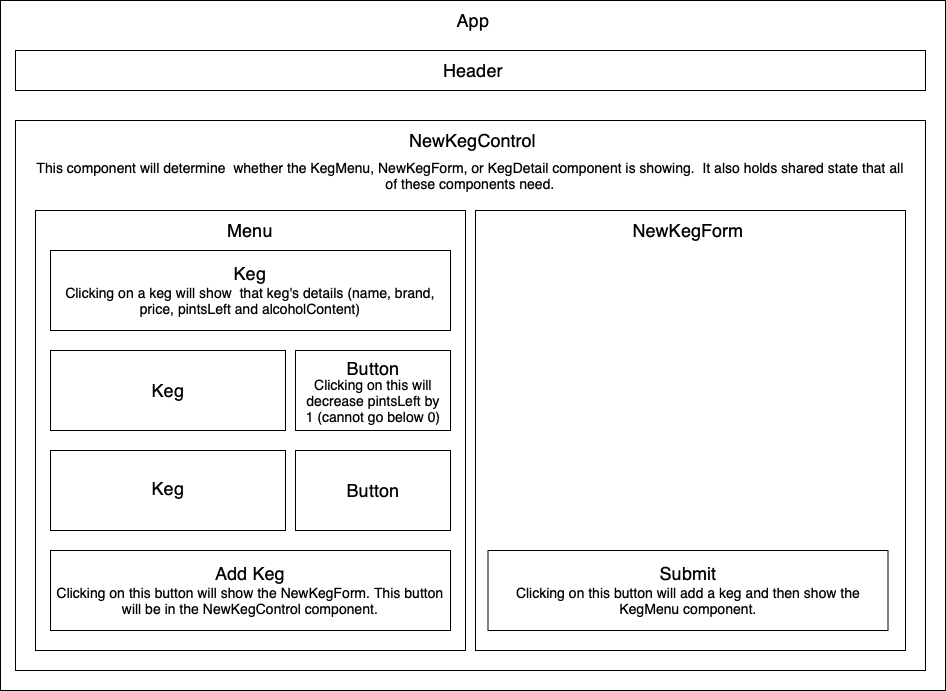

The diagram above was exported from draw.io. Its source (the exported page's mxGraphModel, read from the mxfile embedded in the PNG):
<mxGraphModel dx="2567" dy="1087" grid="1" gridSize="10" guides="1" tooltips="1" connect="1" arrows="1" fold="1" page="1" pageScale="1" pageWidth="850" pageHeight="1100" math="0" shadow="0">
  <root>
    <mxCell id="0" />
    <mxCell id="1" parent="0" />
    <mxCell id="hiH0OxbA1h7v3Mo0urVk-11" value="" style="rounded=0;whiteSpace=wrap;html=1;" vertex="1" parent="1">
      <mxGeometry x="-495" y="50" width="945" height="690" as="geometry" />
    </mxCell>
    <mxCell id="hiH0OxbA1h7v3Mo0urVk-2" value="" style="rounded=0;whiteSpace=wrap;html=1;" vertex="1" parent="1">
      <mxGeometry x="-480" y="100" width="910" height="40" as="geometry" />
    </mxCell>
    <mxCell id="hiH0OxbA1h7v3Mo0urVk-3" value="&lt;font style=&quot;font-size: 18px&quot;&gt;App&lt;/font&gt;" style="text;html=1;strokeColor=none;fillColor=none;align=center;verticalAlign=middle;whiteSpace=wrap;rounded=0;" vertex="1" parent="1">
      <mxGeometry x="-47.49" y="60" width="50" height="20" as="geometry" />
    </mxCell>
    <mxCell id="hiH0OxbA1h7v3Mo0urVk-4" value="&lt;font style=&quot;font-size: 18px&quot;&gt;Header&lt;/font&gt;" style="text;html=1;strokeColor=none;fillColor=none;align=center;verticalAlign=middle;whiteSpace=wrap;rounded=0;" vertex="1" parent="1">
      <mxGeometry x="-112.50000000000001" y="105" width="180" height="30" as="geometry" />
    </mxCell>
    <mxCell id="hiH0OxbA1h7v3Mo0urVk-9" value="" style="rounded=0;whiteSpace=wrap;html=1;" vertex="1" parent="1">
      <mxGeometry x="-480" y="170" width="910" height="550" as="geometry" />
    </mxCell>
    <mxCell id="hiH0OxbA1h7v3Mo0urVk-10" value="" style="rounded=0;whiteSpace=wrap;html=1;" vertex="1" parent="1">
      <mxGeometry x="-460" y="260" width="430" height="440" as="geometry" />
    </mxCell>
    <mxCell id="hiH0OxbA1h7v3Mo0urVk-12" value="" style="rounded=0;whiteSpace=wrap;html=1;" vertex="1" parent="1">
      <mxGeometry x="-20" y="260" width="430" height="440" as="geometry" />
    </mxCell>
    <mxCell id="hiH0OxbA1h7v3Mo0urVk-14" value="" style="rounded=0;whiteSpace=wrap;html=1;" vertex="1" parent="1">
      <mxGeometry x="-445" y="300" width="400" height="80" as="geometry" />
    </mxCell>
    <mxCell id="hiH0OxbA1h7v3Mo0urVk-15" value="" style="rounded=0;whiteSpace=wrap;html=1;" vertex="1" parent="1">
      <mxGeometry x="-445" y="400" width="235" height="80" as="geometry" />
    </mxCell>
    <mxCell id="hiH0OxbA1h7v3Mo0urVk-16" value="" style="rounded=0;whiteSpace=wrap;html=1;" vertex="1" parent="1">
      <mxGeometry x="-445" y="500" width="235" height="80" as="geometry" />
    </mxCell>
    <mxCell id="hiH0OxbA1h7v3Mo0urVk-17" value="&lt;font size=&quot;4&quot;&gt;Menu&lt;/font&gt;" style="text;html=1;strokeColor=none;fillColor=none;align=center;verticalAlign=middle;whiteSpace=wrap;rounded=0;" vertex="1" parent="1">
      <mxGeometry x="-310" y="260" width="130" height="40" as="geometry" />
    </mxCell>
    <mxCell id="hiH0OxbA1h7v3Mo0urVk-20" value="&lt;font style=&quot;font-size: 14px&quot;&gt;Clicking on a keg will show &amp;nbsp;that keg's details (name, brand, price, pintsLeft and alcoholContent)&lt;/font&gt;" style="text;html=1;strokeColor=none;fillColor=none;align=center;verticalAlign=middle;whiteSpace=wrap;rounded=0;strokeWidth=2;" vertex="1" parent="1">
      <mxGeometry x="-440" y="320" width="390" height="60" as="geometry" />
    </mxCell>
    <mxCell id="hiH0OxbA1h7v3Mo0urVk-18" value="&lt;font style=&quot;font-size: 18px&quot;&gt;Keg&lt;/font&gt;" style="text;html=1;strokeColor=none;fillColor=none;align=center;verticalAlign=middle;whiteSpace=wrap;rounded=0;" vertex="1" parent="1">
      <mxGeometry x="-300" y="310" width="110" height="25" as="geometry" />
    </mxCell>
    <mxCell id="hiH0OxbA1h7v3Mo0urVk-21" value="&lt;font style=&quot;font-size: 18px&quot;&gt;Keg&lt;/font&gt;" style="text;html=1;strokeColor=none;fillColor=none;align=center;verticalAlign=middle;whiteSpace=wrap;rounded=0;" vertex="1" parent="1">
      <mxGeometry x="-382.5" y="427.5" width="110" height="25" as="geometry" />
    </mxCell>
    <mxCell id="hiH0OxbA1h7v3Mo0urVk-22" value="&lt;font style=&quot;font-size: 18px&quot;&gt;Keg&lt;/font&gt;" style="text;html=1;strokeColor=none;fillColor=none;align=center;verticalAlign=middle;whiteSpace=wrap;rounded=0;" vertex="1" parent="1">
      <mxGeometry x="-382.5" y="525" width="110" height="25" as="geometry" />
    </mxCell>
    <mxCell id="hiH0OxbA1h7v3Mo0urVk-23" value="" style="rounded=0;whiteSpace=wrap;html=1;" vertex="1" parent="1">
      <mxGeometry x="-445" y="600" width="400" height="80" as="geometry" />
    </mxCell>
    <mxCell id="hiH0OxbA1h7v3Mo0urVk-27" value="&lt;font style=&quot;font-size: 14px&quot;&gt;Clicking on this button will show the NewKegForm. This button will be in the NewKegControl component.&lt;/font&gt;" style="text;html=1;strokeColor=none;fillColor=none;align=center;verticalAlign=middle;whiteSpace=wrap;rounded=0;strokeWidth=2;" vertex="1" parent="1">
      <mxGeometry x="-440" y="620" width="390" height="60" as="geometry" />
    </mxCell>
    <mxCell id="hiH0OxbA1h7v3Mo0urVk-25" value="&lt;font style=&quot;font-size: 18px&quot;&gt;Add Keg&lt;/font&gt;" style="text;html=1;strokeColor=none;fillColor=none;align=center;verticalAlign=middle;whiteSpace=wrap;rounded=0;" vertex="1" parent="1">
      <mxGeometry x="-300" y="610" width="110" height="25" as="geometry" />
    </mxCell>
    <mxCell id="hiH0OxbA1h7v3Mo0urVk-29" value="" style="rounded=0;whiteSpace=wrap;html=1;strokeWidth=1;" vertex="1" parent="1">
      <mxGeometry x="-200" y="400" width="155" height="80" as="geometry" />
    </mxCell>
    <mxCell id="hiH0OxbA1h7v3Mo0urVk-30" style="edgeStyle=orthogonalEdgeStyle;rounded=0;orthogonalLoop=1;jettySize=auto;html=1;exitX=0.5;exitY=1;exitDx=0;exitDy=0;" edge="1" parent="1" source="hiH0OxbA1h7v3Mo0urVk-21" target="hiH0OxbA1h7v3Mo0urVk-21">
      <mxGeometry relative="1" as="geometry" />
    </mxCell>
    <mxCell id="hiH0OxbA1h7v3Mo0urVk-31" value="" style="rounded=0;whiteSpace=wrap;html=1;strokeWidth=1;" vertex="1" parent="1">
      <mxGeometry x="-200" y="500" width="155" height="80" as="geometry" />
    </mxCell>
    <mxCell id="hiH0OxbA1h7v3Mo0urVk-33" value="&lt;font style=&quot;font-size: 14px&quot;&gt;Clicking on this will decrease pintsLeft by 1 (cannot go below 0)&lt;/font&gt;" style="text;html=1;strokeColor=none;fillColor=none;align=center;verticalAlign=middle;whiteSpace=wrap;rounded=0;strokeWidth=2;" vertex="1" parent="1">
      <mxGeometry x="-192.5" y="390" width="140" height="120" as="geometry" />
    </mxCell>
    <mxCell id="hiH0OxbA1h7v3Mo0urVk-32" value="&lt;font style=&quot;font-size: 18px&quot;&gt;Button&lt;/font&gt;" style="text;html=1;strokeColor=none;fillColor=none;align=center;verticalAlign=middle;whiteSpace=wrap;rounded=0;" vertex="1" parent="1">
      <mxGeometry x="-142.5" y="407.5" width="40" height="20" as="geometry" />
    </mxCell>
    <mxCell id="hiH0OxbA1h7v3Mo0urVk-36" value="&lt;font style=&quot;font-size: 18px&quot;&gt;Button&lt;/font&gt;" style="text;html=1;strokeColor=none;fillColor=none;align=center;verticalAlign=middle;whiteSpace=wrap;rounded=0;" vertex="1" parent="1">
      <mxGeometry x="-142.5" y="530" width="40" height="20" as="geometry" />
    </mxCell>
    <mxCell id="hiH0OxbA1h7v3Mo0urVk-37" style="edgeStyle=orthogonalEdgeStyle;rounded=0;orthogonalLoop=1;jettySize=auto;html=1;exitX=0.5;exitY=1;exitDx=0;exitDy=0;" edge="1" parent="1" source="hiH0OxbA1h7v3Mo0urVk-21" target="hiH0OxbA1h7v3Mo0urVk-21">
      <mxGeometry relative="1" as="geometry" />
    </mxCell>
    <mxCell id="hiH0OxbA1h7v3Mo0urVk-39" value="&lt;font style=&quot;font-size: 14px&quot;&gt;This component will determine &amp;nbsp;whether the KegMenu, NewKegForm, or KegDetail component is showing. &amp;nbsp;It also holds shared state that all of these components need.&lt;/font&gt;" style="text;html=1;strokeColor=none;fillColor=none;align=center;verticalAlign=middle;whiteSpace=wrap;rounded=0;strokeWidth=2;" vertex="1" parent="1">
      <mxGeometry x="-460" y="190" width="870" height="70" as="geometry" />
    </mxCell>
    <mxCell id="hiH0OxbA1h7v3Mo0urVk-38" value="&lt;font style=&quot;font-size: 18px&quot;&gt;NewKegControl&lt;/font&gt;" style="text;html=1;strokeColor=none;fillColor=none;align=center;verticalAlign=middle;whiteSpace=wrap;rounded=0;" vertex="1" parent="1">
      <mxGeometry x="-131.87" y="170" width="218.75" height="40" as="geometry" />
    </mxCell>
    <mxCell id="hiH0OxbA1h7v3Mo0urVk-42" value="&lt;font size=&quot;4&quot;&gt;NewKegForm&lt;/font&gt;" style="text;html=1;strokeColor=none;fillColor=none;align=center;verticalAlign=middle;whiteSpace=wrap;rounded=0;" vertex="1" parent="1">
      <mxGeometry x="127.5" y="260" width="130" height="40" as="geometry" />
    </mxCell>
    <mxCell id="hiH0OxbA1h7v3Mo0urVk-43" value="" style="rounded=0;whiteSpace=wrap;html=1;" vertex="1" parent="1">
      <mxGeometry x="-7.5" y="600" width="400" height="80" as="geometry" />
    </mxCell>
    <mxCell id="hiH0OxbA1h7v3Mo0urVk-44" value="&lt;font style=&quot;font-size: 14px&quot;&gt;Clicking on this button will add a keg and then show the KegMenu component.&lt;/font&gt;" style="text;html=1;strokeColor=none;fillColor=none;align=center;verticalAlign=middle;whiteSpace=wrap;rounded=0;strokeWidth=2;" vertex="1" parent="1">
      <mxGeometry x="-2.5" y="620" width="390" height="60" as="geometry" />
    </mxCell>
    <mxCell id="hiH0OxbA1h7v3Mo0urVk-45" value="&lt;font style=&quot;font-size: 18px&quot;&gt;Submit&lt;/font&gt;" style="text;html=1;strokeColor=none;fillColor=none;align=center;verticalAlign=middle;whiteSpace=wrap;rounded=0;" vertex="1" parent="1">
      <mxGeometry x="137.5" y="610" width="110" height="25" as="geometry" />
    </mxCell>
  </root>
</mxGraphModel>